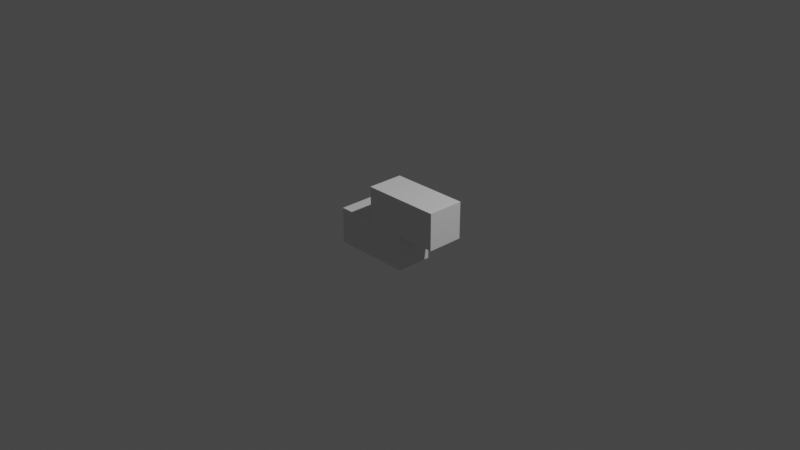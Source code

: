 # Source: final_obj5_s.blend  (saved by Blender 3.4.6; exported with 4.5.12 LTS)
import bpy
from mathutils import Matrix  # noqa: F401  (used for matrix-valued properties, if any)

bpy.ops.wm.read_factory_settings(use_empty=True)
scene = bpy.context.scene
scene.name = 'Scene'

# ---- collections
col_collection = bpy.data.collections.new('Collection'); scene.collection.children.link(col_collection)

# ---- materials (node trees are filled in below, after node groups)
mat_material_001 = bpy.data.materials.new('Material.001')
mat_material_001.alpha_threshold = 0.0
mat_material_001.use_transparent_shadow = False
mat_material_001.roughness = 0.5
mat_material_001.line_color = (0.0, 0.0, 0.0, 1.0)

# ---- material node trees
mat_material_001.use_nodes = True; mat_material_001.node_tree.nodes.clear()
_N = mat_material_001.node_tree.nodes; _L = mat_material_001.node_tree.links
n0 = _N.new('ShaderNodeOutputMaterial'); n0.name = 'Material Output'; n0.location = (300, 300)
n1 = _N.new('ShaderNodeBsdfPrincipled'); n1.name = 'Principled BSDF'; n1.location = (10, 300)
n1.distribution = 'GGX'
n1.subsurface_method = 'RANDOM_WALK_SKIN'
n1.inputs[3].default_value = 1.45
n1.inputs[27].default_value = (0.0, 0.0, 0.0, 1.0)
n1.inputs[28].default_value = 1.0
_L.new(n1.outputs[0], n0.inputs[0])
n0.is_active_output = True

# ---- world
world_world = bpy.data.worlds.new('World'); scene.world = world_world
world_world.use_nodes = True; world_world.node_tree.nodes.clear()
_N = world_world.node_tree.nodes; _L = world_world.node_tree.links
n0 = _N.new('ShaderNodeOutputWorld'); n0.name = 'World Output'; n0.location = (300, 300)
n1 = _N.new('ShaderNodeBackground'); n1.name = 'Background'; n1.location = (10, 300)
n1.inputs[0].default_value = (0.05088, 0.05088, 0.05088, 1.0)
_L.new(n1.outputs[0], n0.inputs[0])
n0.is_active_output = True
world_world.color = (0.05088, 0.05088, 0.05088)
world_world.use_sun_shadow = False
world_world.sun_shadow_jitter_overblur = 0.0

# ---- cameras
cam_camera = bpy.data.cameras.new('Camera')
cam_camera.clip_end = 100.0
cam_camera.ortho_scale = 7.314

# ---- lights
light_light = bpy.data.lights.new('Light', 'POINT')
light_light.transmission_factor = 0.0
light_light.energy = 1000.0
light_light.shadow_soft_size = 0.1
light_light.shadow_maximum_resolution = 0.006
light_light.use_absolute_resolution = True

# ---- meshes
me_cube_001 = bpy.data.meshes.new('Cube.001')
me_cube_001.from_pydata([(1.0, 1.0, 1.0), (-0.005454, -0.9197, 1.0), (-0.005454, -0.9197, -1.0), (1.0, 1.0, -1.0), (1.0, -1.0, 1.0), (-0.005454, -2.92, 1.0), (-0.005454, -2.92, -1.0), (1.0, -1.0, -1.0), (-1.0, 1.0, 1.0), (-2.005, -0.9197, 1.0), (-2.005, -0.9197, -1.0), (-1.0, 1.0, -1.0), (-2.005, -2.92, 1.0), (-1.0, -1.0, 1.0), (-1.0, -1.0, -1.0), (-2.005, -2.92, -1.0), (-0.005454, -1.0, 1.0), (-0.005454, -1.0, -1.0), (-1.0, -0.9197, 1.0), (-1.0, -0.9197, -1.0)], [], [(4, 0, 8, 18, 1, 16), (16, 1, 18, 13), (7, 4, 16, 17), (18, 8, 11, 19), (11, 3, 7, 17, 2, 19), (17, 14, 19, 2), (3, 0, 4, 7), (11, 8, 0, 3), (13, 18, 9, 12, 5, 16), (6, 5, 12, 15), (15, 12, 9, 10), (14, 17, 6, 15, 10, 19), (5, 6, 17, 16), (10, 9, 18, 19)])
_uv = me_cube_001.uv_layers.new(name='UVMap')
_uv.uv.foreach_set('vector', [0.625, 0.75, 0.625, 0.5, 0.875, 0.5, 0.875, 0.74, 0.7507, 0.74, 0.7507, 0.75, 0.7507, 0.75, 0.7507, 0.74, 0.875, 0.74, 0.875, 0.75, 0.375, 0.75, 0.625, 0.75, 0.625, 0.8757, 0.375, 0.8757, 0.625, 0.01003, 0.625, 0.25, 0.375, 0.25, 0.375, 0.01003, 0.125, 0.5, 0.375, 0.5, 0.375, 0.75, 0.2493, 0.75, 0.2493, 0.74, 0.125, 0.74, 0.2493, 0.75, 0.125, 0.75, 0.125, 0.74, 0.2493, 0.74, 0.375, 0.5, 0.625, 0.5, 0.625, 0.75, 0.375, 0.75, 0.375, 0.25, 0.625, 0.25, 0.625, 0.5, 0.375, 0.5, 0.7493, 0.51, 0.7493, 0.5, 0.875, 0.5, 0.875, 0.75, 0.625, 0.75, 0.625, 0.51, 0.375, 0.75, 0.625, 0.75, 0.625, 1.0, 0.375, 1.0, 0.375, 0.0, 0.625, 0.0, 0.625, 0.25, 0.375, 0.25, 0.2507, 0.51, 0.375, 0.51, 0.375, 0.75, 0.125, 0.75, 0.125, 0.5, 0.2507, 0.5, 0.625, 0.75, 0.375, 0.75, 0.375, 0.51, 0.625, 0.51, 0.375, 0.25, 0.625, 0.25, 0.625, 0.3757, 0.375, 0.3757])
me_cube_001.materials.append(mat_material_001)
me_cube_001.use_mirror_vertex_groups = False
me_cube_001.update()

# ---- objects
ob_light = bpy.data.objects.new('Light', light_light)
ob_camera = bpy.data.objects.new('Camera', cam_camera)
ob_cube_001 = bpy.data.objects.new('Cube.001', me_cube_001)

# ---- transforms, parenting, visibility, modifiers, constraints
ob_light.location = (4.076, 1.005, 5.904)
ob_light.rotation_euler = (0.6503, 0.05522, 1.866)
ob_light.lock_rotations_4d = False
ob_light.empty_display_type = 'ARROWS'
ob_light.color = (0.0, 0.0, 0.0, 0.0)
ob_light.lineart.crease_threshold = 0.0
ob_camera.location = (7.359, -6.926, 4.958)
ob_camera.rotation_euler = (1.109, 0.0, 0.8149)
ob_camera.lock_rotations_4d = False
ob_camera.empty_display_type = 'ARROWS'
ob_camera.color = (0.0, 0.0, 0.0, 0.0)
ob_camera.display_type = 'WIRE'
ob_camera.lineart.crease_threshold = 0.0
ob_cube_001.location = (0.2318, -0.007606, 0.1549)
ob_cube_001.rotation_euler = (1.571, 0.0, 0.0)
ob_cube_001.scale = (0.43, 0.2, 0.2)
ob_cube_001.lock_rotations_4d = False
ob_cube_001.lock_scale = (True, True, True)
ob_cube_001.empty_display_type = 'ARROWS'
ob_cube_001.lineart.crease_threshold = 0.0

# ---- collection membership
col_collection.objects.link(ob_light)
col_collection.objects.link(ob_camera)
col_collection.objects.link(ob_cube_001)

# ---- scene / render settings (as saved in the file)
scene.camera = ob_camera
scene.frame_start = 1; scene.frame_end = 250; scene.frame_set(1)
scene.render.engine = 'BLENDER_EEVEE_NEXT'
scene.cycles.sampling_pattern = 'TABULATED_SOBOL'
scene.cycles.use_light_tree = False
scene.view_settings.view_transform = 'Filmic'
bpy.context.view_layer.update()
